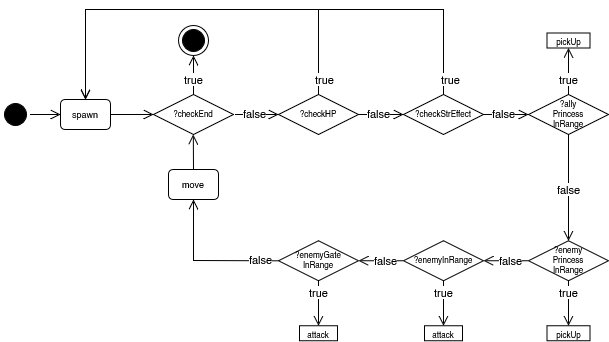

The diagram above was exported from draw.io. Its source (the exported page's mxGraphModel, read from the mxfile embedded in the PNG):
<mxGraphModel dx="1062" dy="553" grid="1" gridSize="10" guides="1" tooltips="1" connect="1" arrows="1" fold="1" page="1" pageScale="1" pageWidth="1169" pageHeight="826" background="none" math="0" shadow="0">
  <root>
    <mxCell id="0" />
    <mxCell id="1" parent="0" />
    <mxCell id="22" value="" style="edgeStyle=elbowEdgeStyle;elbow=vertical;align=left;verticalAlign=bottom;endArrow=open;endSize=8;exitX=0.5;exitY=0;endFill=1;rounded=0;exitDx=0;exitDy=0;entryX=0.5;entryY=1;entryDx=0;entryDy=0;" parent="1" source="rSYbZqv3cKX7zQpIJlmM-34" target="_Sj6H3lR2v7R7_RWuAPX-43" edge="1">
      <mxGeometry x="-1" relative="1" as="geometry">
        <mxPoint x="295" y="70" as="targetPoint" />
        <Array as="points" />
        <mxPoint x="440" y="199.9999999999999" as="sourcePoint" />
      </mxGeometry>
    </mxCell>
    <mxCell id="_Sj6H3lR2v7R7_RWuAPX-50" value="true" style="edgeLabel;html=1;align=center;verticalAlign=middle;resizable=0;points=[];" parent="22" vertex="1" connectable="0">
      <mxGeometry x="0.2669" relative="1" as="geometry">
        <mxPoint y="9" as="offset" />
      </mxGeometry>
    </mxCell>
    <mxCell id="rSYbZqv3cKX7zQpIJlmM-36" style="edgeStyle=orthogonalEdgeStyle;rounded=0;orthogonalLoop=1;jettySize=auto;html=1;exitX=1;exitY=0.5;exitDx=0;exitDy=0;strokeColor=none;" parent="1" source="_Sj6H3lR2v7R7_RWuAPX-70" target="rSYbZqv3cKX7zQpIJlmM-35" edge="1">
      <mxGeometry relative="1" as="geometry" />
    </mxCell>
    <mxCell id="_Sj6H3lR2v7R7_RWuAPX-70" value="" style="ellipse;shape=startState;fillColor=#000000;strokeColor=#000000;" parent="1" vertex="1">
      <mxGeometry x="100" y="130" width="30" height="30" as="geometry" />
    </mxCell>
    <mxCell id="_Sj6H3lR2v7R7_RWuAPX-43" value="" style="ellipse;shape=endState;fillColor=#000000;strokeColor=#000000;" parent="1" vertex="1">
      <mxGeometry x="278" y="56" width="30" height="30" as="geometry" />
    </mxCell>
    <mxCell id="rSYbZqv3cKX7zQpIJlmM-34" value="?checkEnd" style="rhombus;fontSize=8;" parent="1" vertex="1">
      <mxGeometry x="253" y="125" width="80" height="40" as="geometry" />
    </mxCell>
    <mxCell id="rSYbZqv3cKX7zQpIJlmM-35" value="spawn" style="fontSize=9;verticalAlign=middle;horizontal=1;rounded=1;" parent="1" vertex="1">
      <mxGeometry x="160" y="130" width="50" height="30" as="geometry" />
    </mxCell>
    <mxCell id="rSYbZqv3cKX7zQpIJlmM-39" value="" style="edgeStyle=elbowEdgeStyle;elbow=horizontal;align=left;verticalAlign=bottom;endArrow=open;endSize=8;exitX=1;exitY=0.5;endFill=1;rounded=0;exitDx=0;exitDy=0;entryX=0;entryY=0.5;entryDx=0;entryDy=0;" parent="1" source="_Sj6H3lR2v7R7_RWuAPX-70" target="rSYbZqv3cKX7zQpIJlmM-35" edge="1">
      <mxGeometry x="-1" relative="1" as="geometry">
        <mxPoint x="60" y="-30" as="targetPoint" />
        <Array as="points" />
        <mxPoint x="155" y="69.99999999999989" as="sourcePoint" />
      </mxGeometry>
    </mxCell>
    <mxCell id="rSYbZqv3cKX7zQpIJlmM-43" value="" style="edgeStyle=elbowEdgeStyle;elbow=horizontal;align=left;verticalAlign=bottom;endArrow=open;endSize=8;exitX=1;exitY=0.5;endFill=1;rounded=0;exitDx=0;exitDy=0;entryX=0;entryY=0.5;entryDx=0;entryDy=0;" parent="1" source="rSYbZqv3cKX7zQpIJlmM-35" target="rSYbZqv3cKX7zQpIJlmM-34" edge="1">
      <mxGeometry x="-1" relative="1" as="geometry">
        <mxPoint x="260" y="144.62" as="targetPoint" />
        <Array as="points" />
        <mxPoint x="220" y="144.62" as="sourcePoint" />
      </mxGeometry>
    </mxCell>
    <mxCell id="rSYbZqv3cKX7zQpIJlmM-45" value="" style="edgeStyle=elbowEdgeStyle;elbow=horizontal;align=left;verticalAlign=bottom;endArrow=open;endSize=8;exitX=0.5;exitY=0;endFill=1;rounded=0;exitDx=0;exitDy=0;entryX=0;entryY=0.5;entryDx=0;entryDy=0;" parent="1" target="rSYbZqv3cKX7zQpIJlmM-47" edge="1">
      <mxGeometry x="-1" relative="1" as="geometry">
        <mxPoint x="335" y="90" as="targetPoint" />
        <Array as="points" />
        <mxPoint x="335" y="145" as="sourcePoint" />
      </mxGeometry>
    </mxCell>
    <mxCell id="rSYbZqv3cKX7zQpIJlmM-46" value="false" style="edgeLabel;html=1;align=center;verticalAlign=middle;resizable=0;points=[];" parent="rSYbZqv3cKX7zQpIJlmM-45" vertex="1" connectable="0">
      <mxGeometry x="0.2669" relative="1" as="geometry">
        <mxPoint x="-9" y="-1" as="offset" />
      </mxGeometry>
    </mxCell>
    <mxCell id="rSYbZqv3cKX7zQpIJlmM-47" value="?checkHP" style="rhombus;fontSize=8;" parent="1" vertex="1">
      <mxGeometry x="378" y="125" width="80" height="40" as="geometry" />
    </mxCell>
    <mxCell id="rSYbZqv3cKX7zQpIJlmM-50" value="" style="edgeStyle=elbowEdgeStyle;elbow=vertical;align=left;verticalAlign=bottom;endArrow=open;endSize=8;exitX=0.5;exitY=0;endFill=1;rounded=0;exitDx=0;exitDy=0;entryX=0.5;entryY=0;entryDx=0;entryDy=0;" parent="1" source="rSYbZqv3cKX7zQpIJlmM-47" target="rSYbZqv3cKX7zQpIJlmM-35" edge="1">
      <mxGeometry x="-1" relative="1" as="geometry">
        <mxPoint x="418" y="86" as="targetPoint" />
        <Array as="points">
          <mxPoint x="300" y="40" />
        </Array>
        <mxPoint x="418" y="125" as="sourcePoint" />
      </mxGeometry>
    </mxCell>
    <mxCell id="rSYbZqv3cKX7zQpIJlmM-51" value="true" style="edgeLabel;html=1;align=center;verticalAlign=middle;resizable=0;points=[];" parent="rSYbZqv3cKX7zQpIJlmM-50" vertex="1" connectable="0">
      <mxGeometry x="0.2669" relative="1" as="geometry">
        <mxPoint x="179" y="70" as="offset" />
      </mxGeometry>
    </mxCell>
    <mxCell id="rSYbZqv3cKX7zQpIJlmM-66" value="" style="edgeStyle=elbowEdgeStyle;elbow=horizontal;align=left;verticalAlign=bottom;endArrow=open;endSize=8;exitX=1;exitY=0.5;endFill=1;rounded=0;exitDx=0;exitDy=0;entryX=0;entryY=0.5;entryDx=0;entryDy=0;" parent="1" source="rSYbZqv3cKX7zQpIJlmM-47" target="rSYbZqv3cKX7zQpIJlmM-68" edge="1">
      <mxGeometry x="-1" relative="1" as="geometry">
        <mxPoint x="460" y="90" as="targetPoint" />
        <Array as="points" />
        <mxPoint x="460" y="145" as="sourcePoint" />
      </mxGeometry>
    </mxCell>
    <mxCell id="rSYbZqv3cKX7zQpIJlmM-67" value="false" style="edgeLabel;html=1;align=center;verticalAlign=middle;resizable=0;points=[];" parent="rSYbZqv3cKX7zQpIJlmM-66" vertex="1" connectable="0">
      <mxGeometry x="0.2669" relative="1" as="geometry">
        <mxPoint x="-9" y="-1" as="offset" />
      </mxGeometry>
    </mxCell>
    <mxCell id="rSYbZqv3cKX7zQpIJlmM-68" value="?checkStrEffect" style="rhombus;fontSize=8;" parent="1" vertex="1">
      <mxGeometry x="503" y="125" width="80" height="40" as="geometry" />
    </mxCell>
    <mxCell id="rSYbZqv3cKX7zQpIJlmM-69" value="" style="edgeStyle=elbowEdgeStyle;elbow=vertical;align=left;verticalAlign=bottom;endArrow=open;endSize=8;exitX=0.5;exitY=0;endFill=1;rounded=0;exitDx=0;exitDy=0;entryX=0.5;entryY=0;entryDx=0;entryDy=0;" parent="1" source="rSYbZqv3cKX7zQpIJlmM-68" target="rSYbZqv3cKX7zQpIJlmM-35" edge="1">
      <mxGeometry x="-1" relative="1" as="geometry">
        <mxPoint x="290" y="120" as="targetPoint" />
        <Array as="points">
          <mxPoint x="425" y="40" />
        </Array>
        <mxPoint x="543" y="125" as="sourcePoint" />
      </mxGeometry>
    </mxCell>
    <mxCell id="rSYbZqv3cKX7zQpIJlmM-70" value="true" style="edgeLabel;html=1;align=center;verticalAlign=middle;resizable=0;points=[];" parent="rSYbZqv3cKX7zQpIJlmM-69" vertex="1" connectable="0">
      <mxGeometry x="0.2669" relative="1" as="geometry">
        <mxPoint x="259" y="70" as="offset" />
      </mxGeometry>
    </mxCell>
    <mxCell id="rSYbZqv3cKX7zQpIJlmM-75" value="" style="edgeStyle=elbowEdgeStyle;elbow=horizontal;align=left;verticalAlign=bottom;endArrow=open;endSize=8;exitX=1;exitY=0.5;endFill=1;rounded=0;exitDx=0;exitDy=0;entryX=0;entryY=0.5;entryDx=0;entryDy=0;" parent="1" source="rSYbZqv3cKX7zQpIJlmM-68" target="rSYbZqv3cKX7zQpIJlmM-77" edge="1">
      <mxGeometry x="-1" relative="1" as="geometry">
        <mxPoint x="585" y="90" as="targetPoint" />
        <Array as="points" />
        <mxPoint x="583" y="145" as="sourcePoint" />
      </mxGeometry>
    </mxCell>
    <mxCell id="rSYbZqv3cKX7zQpIJlmM-76" value="false" style="edgeLabel;html=1;align=center;verticalAlign=middle;resizable=0;points=[];" parent="rSYbZqv3cKX7zQpIJlmM-75" vertex="1" connectable="0">
      <mxGeometry x="0.2669" relative="1" as="geometry">
        <mxPoint x="-9" y="-1" as="offset" />
      </mxGeometry>
    </mxCell>
    <mxCell id="rSYbZqv3cKX7zQpIJlmM-77" value="?ally&#10;Princess&#10;InRange" style="rhombus;fontSize=8;" parent="1" vertex="1">
      <mxGeometry x="628" y="125" width="80" height="40" as="geometry" />
    </mxCell>
    <mxCell id="rSYbZqv3cKX7zQpIJlmM-78" value="" style="edgeStyle=elbowEdgeStyle;elbow=vertical;align=left;verticalAlign=bottom;endArrow=open;endSize=8;exitX=0.5;exitY=0;endFill=1;rounded=0;exitDx=0;exitDy=0;entryX=0.5;entryY=1;entryDx=0;entryDy=0;" parent="1" source="rSYbZqv3cKX7zQpIJlmM-77" target="rSYbZqv3cKX7zQpIJlmM-115" edge="1">
      <mxGeometry x="-1" relative="1" as="geometry">
        <mxPoint x="668" y="80" as="targetPoint" />
        <Array as="points" />
        <mxPoint x="668" y="125" as="sourcePoint" />
      </mxGeometry>
    </mxCell>
    <mxCell id="rSYbZqv3cKX7zQpIJlmM-79" value="true" style="edgeLabel;html=1;align=center;verticalAlign=middle;resizable=0;points=[];" parent="rSYbZqv3cKX7zQpIJlmM-78" vertex="1" connectable="0">
      <mxGeometry x="0.2669" relative="1" as="geometry">
        <mxPoint y="14" as="offset" />
      </mxGeometry>
    </mxCell>
    <mxCell id="rSYbZqv3cKX7zQpIJlmM-81" value="" style="edgeStyle=elbowEdgeStyle;elbow=horizontal;align=left;verticalAlign=bottom;endArrow=open;endSize=8;exitX=0.5;exitY=1;endFill=1;rounded=0;exitDx=0;exitDy=0;entryX=0.5;entryY=0;entryDx=0;entryDy=0;" parent="1" source="rSYbZqv3cKX7zQpIJlmM-77" target="rSYbZqv3cKX7zQpIJlmM-83" edge="1">
      <mxGeometry x="-1" relative="1" as="geometry">
        <mxPoint x="710" y="90" as="targetPoint" />
        <Array as="points">
          <mxPoint x="668" y="190" />
        </Array>
        <mxPoint x="708" y="145" as="sourcePoint" />
      </mxGeometry>
    </mxCell>
    <mxCell id="rSYbZqv3cKX7zQpIJlmM-82" value="false" style="edgeLabel;html=1;align=center;verticalAlign=middle;resizable=0;points=[];" parent="rSYbZqv3cKX7zQpIJlmM-81" vertex="1" connectable="0">
      <mxGeometry x="0.2669" relative="1" as="geometry">
        <mxPoint y="-13" as="offset" />
      </mxGeometry>
    </mxCell>
    <mxCell id="rSYbZqv3cKX7zQpIJlmM-83" value="?enemy&#10;Princess&#10;InRange" style="rhombus;fontSize=8;" parent="1" vertex="1">
      <mxGeometry x="628" y="271.33" width="80" height="40" as="geometry" />
    </mxCell>
    <mxCell id="rSYbZqv3cKX7zQpIJlmM-84" value="" style="edgeStyle=elbowEdgeStyle;elbow=vertical;align=left;verticalAlign=bottom;endArrow=open;endSize=8;exitX=0.5;exitY=1;endFill=1;rounded=0;exitDx=0;exitDy=0;entryX=0.5;entryY=0;entryDx=0;entryDy=0;" parent="1" source="rSYbZqv3cKX7zQpIJlmM-83" target="rSYbZqv3cKX7zQpIJlmM-86" edge="1">
      <mxGeometry x="-1" relative="1" as="geometry">
        <mxPoint x="668" y="226.32999999999998" as="targetPoint" />
        <Array as="points" />
        <mxPoint x="668" y="271.33" as="sourcePoint" />
      </mxGeometry>
    </mxCell>
    <mxCell id="rSYbZqv3cKX7zQpIJlmM-85" value="true" style="edgeLabel;html=1;align=center;verticalAlign=middle;resizable=0;points=[];" parent="rSYbZqv3cKX7zQpIJlmM-84" vertex="1" connectable="0">
      <mxGeometry x="0.2669" relative="1" as="geometry">
        <mxPoint y="-17" as="offset" />
      </mxGeometry>
    </mxCell>
    <mxCell id="rSYbZqv3cKX7zQpIJlmM-86" value="&lt;font style=&quot;font-size: 8px;&quot;&gt;pickUp&lt;/font&gt;" style="rounded=0;whiteSpace=wrap;html=1;" parent="1" vertex="1">
      <mxGeometry x="646.5" y="356.33" width="43" height="15" as="geometry" />
    </mxCell>
    <mxCell id="rSYbZqv3cKX7zQpIJlmM-109" value="" style="edgeStyle=elbowEdgeStyle;elbow=horizontal;align=left;verticalAlign=bottom;endArrow=open;endSize=8;endFill=1;rounded=0;exitX=0;exitY=0.5;exitDx=0;exitDy=0;entryX=1;entryY=0.5;entryDx=0;entryDy=0;" parent="1" source="rSYbZqv3cKX7zQpIJlmM-83" target="rSYbZqv3cKX7zQpIJlmM-111" edge="1">
      <mxGeometry x="-1" relative="1" as="geometry">
        <mxPoint x="580" y="291.33" as="targetPoint" />
        <Array as="points" />
        <mxPoint x="630" y="321.33" as="sourcePoint" />
      </mxGeometry>
    </mxCell>
    <mxCell id="rSYbZqv3cKX7zQpIJlmM-110" value="false" style="edgeLabel;html=1;align=center;verticalAlign=middle;resizable=0;points=[];" parent="rSYbZqv3cKX7zQpIJlmM-109" vertex="1" connectable="0">
      <mxGeometry x="0.2669" relative="1" as="geometry">
        <mxPoint x="10" y="-1" as="offset" />
      </mxGeometry>
    </mxCell>
    <mxCell id="rSYbZqv3cKX7zQpIJlmM-111" value="?enemyInRange" style="rhombus;fontSize=8;" parent="1" vertex="1">
      <mxGeometry x="503" y="271.33" width="80" height="40" as="geometry" />
    </mxCell>
    <mxCell id="rSYbZqv3cKX7zQpIJlmM-112" value="" style="edgeStyle=elbowEdgeStyle;elbow=vertical;align=left;verticalAlign=bottom;endArrow=open;endSize=8;exitX=0.5;exitY=1;endFill=1;rounded=0;exitDx=0;exitDy=0;entryX=0.5;entryY=0;entryDx=0;entryDy=0;" parent="1" source="rSYbZqv3cKX7zQpIJlmM-111" target="rSYbZqv3cKX7zQpIJlmM-114" edge="1">
      <mxGeometry x="-1" relative="1" as="geometry">
        <mxPoint x="543" y="226.32999999999998" as="targetPoint" />
        <Array as="points" />
        <mxPoint x="543" y="311.33" as="sourcePoint" />
      </mxGeometry>
    </mxCell>
    <mxCell id="rSYbZqv3cKX7zQpIJlmM-113" value="true" style="edgeLabel;html=1;align=center;verticalAlign=middle;resizable=0;points=[];" parent="rSYbZqv3cKX7zQpIJlmM-112" vertex="1" connectable="0">
      <mxGeometry x="0.2669" relative="1" as="geometry">
        <mxPoint y="-17" as="offset" />
      </mxGeometry>
    </mxCell>
    <mxCell id="rSYbZqv3cKX7zQpIJlmM-114" value="&lt;font style=&quot;font-size: 8px;&quot;&gt;attack&lt;/font&gt;" style="rounded=0;whiteSpace=wrap;html=1;" parent="1" vertex="1">
      <mxGeometry x="524" y="356.33" width="38" height="15" as="geometry" />
    </mxCell>
    <mxCell id="rSYbZqv3cKX7zQpIJlmM-115" value="&lt;font style=&quot;font-size: 8px;&quot;&gt;pickUp&lt;/font&gt;" style="rounded=0;whiteSpace=wrap;html=1;" parent="1" vertex="1">
      <mxGeometry x="646.5" y="63.5" width="43" height="15" as="geometry" />
    </mxCell>
    <mxCell id="rSYbZqv3cKX7zQpIJlmM-128" value="" style="edgeStyle=elbowEdgeStyle;elbow=horizontal;align=left;verticalAlign=bottom;endArrow=open;endSize=8;endFill=1;rounded=0;exitX=0;exitY=0.5;exitDx=0;exitDy=0;entryX=1;entryY=0.5;entryDx=0;entryDy=0;" parent="1" source="rSYbZqv3cKX7zQpIJlmM-111" target="rSYbZqv3cKX7zQpIJlmM-130" edge="1">
      <mxGeometry x="-1" relative="1" as="geometry">
        <mxPoint x="455" y="291.33" as="targetPoint" />
        <Array as="points" />
        <mxPoint x="503" y="291.33" as="sourcePoint" />
      </mxGeometry>
    </mxCell>
    <mxCell id="rSYbZqv3cKX7zQpIJlmM-129" value="false" style="edgeLabel;html=1;align=center;verticalAlign=middle;resizable=0;points=[];" parent="rSYbZqv3cKX7zQpIJlmM-128" vertex="1" connectable="0">
      <mxGeometry x="0.2669" relative="1" as="geometry">
        <mxPoint x="10" y="-1" as="offset" />
      </mxGeometry>
    </mxCell>
    <mxCell id="rSYbZqv3cKX7zQpIJlmM-130" value="?enemyGate&#10;InRange" style="rhombus;fontSize=8;" parent="1" vertex="1">
      <mxGeometry x="378" y="271.33" width="80" height="40" as="geometry" />
    </mxCell>
    <mxCell id="rSYbZqv3cKX7zQpIJlmM-131" value="" style="edgeStyle=elbowEdgeStyle;elbow=vertical;align=left;verticalAlign=bottom;endArrow=open;endSize=8;exitX=0.5;exitY=1;endFill=1;rounded=0;exitDx=0;exitDy=0;entryX=0.5;entryY=0;entryDx=0;entryDy=0;" parent="1" source="rSYbZqv3cKX7zQpIJlmM-130" target="rSYbZqv3cKX7zQpIJlmM-133" edge="1">
      <mxGeometry x="-1" relative="1" as="geometry">
        <mxPoint x="418" y="226.32999999999998" as="targetPoint" />
        <Array as="points" />
        <mxPoint x="418" y="311.33" as="sourcePoint" />
      </mxGeometry>
    </mxCell>
    <mxCell id="rSYbZqv3cKX7zQpIJlmM-132" value="true" style="edgeLabel;html=1;align=center;verticalAlign=middle;resizable=0;points=[];" parent="rSYbZqv3cKX7zQpIJlmM-131" vertex="1" connectable="0">
      <mxGeometry x="0.2669" relative="1" as="geometry">
        <mxPoint y="-17" as="offset" />
      </mxGeometry>
    </mxCell>
    <mxCell id="rSYbZqv3cKX7zQpIJlmM-133" value="&lt;font style=&quot;font-size: 8px;&quot;&gt;attack&lt;/font&gt;" style="rounded=0;whiteSpace=wrap;html=1;" parent="1" vertex="1">
      <mxGeometry x="399" y="356.33" width="38" height="15" as="geometry" />
    </mxCell>
    <mxCell id="rSYbZqv3cKX7zQpIJlmM-140" value="move" style="fontSize=9;verticalAlign=middle;horizontal=1;rounded=1;" parent="1" vertex="1">
      <mxGeometry x="268" y="200" width="50" height="30" as="geometry" />
    </mxCell>
    <mxCell id="rSYbZqv3cKX7zQpIJlmM-146" value="" style="edgeStyle=elbowEdgeStyle;elbow=vertical;align=left;verticalAlign=bottom;endArrow=open;endSize=8;endFill=1;rounded=0;entryX=0.5;entryY=1;entryDx=0;entryDy=0;exitX=0;exitY=0.5;exitDx=0;exitDy=0;" parent="1" source="rSYbZqv3cKX7zQpIJlmM-130" target="rSYbZqv3cKX7zQpIJlmM-140" edge="1">
      <mxGeometry x="-1" relative="1" as="geometry">
        <mxPoint x="291" y="231" as="targetPoint" />
        <Array as="points">
          <mxPoint x="338" y="291" />
        </Array>
        <mxPoint x="376" y="292.33" as="sourcePoint" />
      </mxGeometry>
    </mxCell>
    <mxCell id="rSYbZqv3cKX7zQpIJlmM-147" value="false" style="edgeLabel;html=1;align=center;verticalAlign=middle;resizable=0;points=[];" parent="rSYbZqv3cKX7zQpIJlmM-146" vertex="1" connectable="0">
      <mxGeometry x="0.2669" relative="1" as="geometry">
        <mxPoint x="67" y="6" as="offset" />
      </mxGeometry>
    </mxCell>
    <mxCell id="rSYbZqv3cKX7zQpIJlmM-148" value="" style="edgeStyle=elbowEdgeStyle;elbow=horizontal;align=left;verticalAlign=bottom;endArrow=open;endSize=8;exitX=0.5;exitY=0;endFill=1;rounded=0;exitDx=0;exitDy=0;entryX=0.5;entryY=1;entryDx=0;entryDy=0;" parent="1" source="rSYbZqv3cKX7zQpIJlmM-140" target="rSYbZqv3cKX7zQpIJlmM-34" edge="1">
      <mxGeometry x="-1" relative="1" as="geometry">
        <mxPoint x="296" y="190" as="targetPoint" />
        <Array as="points" />
        <mxPoint x="253" y="190" as="sourcePoint" />
      </mxGeometry>
    </mxCell>
  </root>
</mxGraphModel>